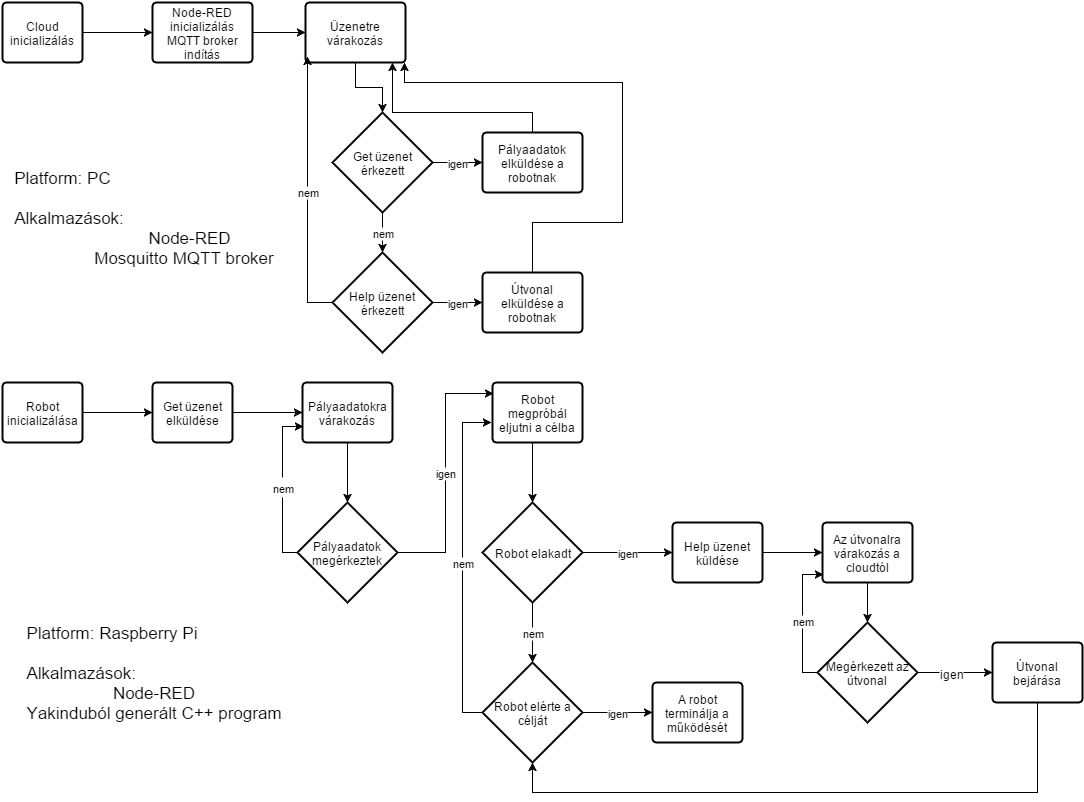

The diagram above was exported from draw.io. Its source (the exported page's mxGraphModel, read from the mxfile embedded in the PNG):
<mxGraphModel dx="880" dy="424" grid="1" gridSize="10" guides="1" tooltips="1" connect="1" arrows="1" fold="1" page="1" pageScale="1" pageWidth="826" pageHeight="1169" background="#ffffff" math="0">
  <root>
    <mxCell id="0" />
    <mxCell id="1" parent="0" />
    <mxCell id="4" value="" style="edgeStyle=orthogonalEdgeStyle;rounded=0;html=1;" edge="1" parent="1" source="2" target="3">
      <mxGeometry relative="1" as="geometry" />
    </mxCell>
    <mxCell id="2" value="Cloud inicializálás" style="strokeWidth=2;html=1;shape=mxgraph.flowchart.process;whiteSpace=wrap;" vertex="1" parent="1">
      <mxGeometry x="10" y="10" width="80" height="60" as="geometry" />
    </mxCell>
    <mxCell id="6" style="edgeStyle=orthogonalEdgeStyle;rounded=0;html=1;" edge="1" parent="1" source="3" target="5">
      <mxGeometry relative="1" as="geometry" />
    </mxCell>
    <mxCell id="3" value="Node-RED inicializálás&lt;div&gt;MQTT broker indítás&lt;/div&gt;" style="strokeWidth=2;html=1;shape=mxgraph.flowchart.process;whiteSpace=wrap;" vertex="1" parent="1">
      <mxGeometry x="160" y="10" width="100" height="60" as="geometry" />
    </mxCell>
    <mxCell id="8" style="edgeStyle=orthogonalEdgeStyle;rounded=0;html=1;entryX=0.5;entryY=0;entryPerimeter=0;" edge="1" parent="1" source="5" target="7">
      <mxGeometry relative="1" as="geometry" />
    </mxCell>
    <mxCell id="5" value="Üzenetre várakozás" style="strokeWidth=2;html=1;shape=mxgraph.flowchart.process;whiteSpace=wrap;" vertex="1" parent="1">
      <mxGeometry x="313" y="10" width="100" height="60" as="geometry" />
    </mxCell>
    <object label="igen" igen="" id="10">
      <mxCell style="edgeStyle=orthogonalEdgeStyle;rounded=0;html=1;" edge="1" parent="1" source="7" target="9">
        <mxGeometry relative="1" as="geometry" />
      </mxCell>
    </object>
    <mxCell id="13" value="nem" style="edgeStyle=orthogonalEdgeStyle;rounded=0;html=1;entryX=0.5;entryY=0;entryPerimeter=0;" edge="1" parent="1" source="7" target="11">
      <mxGeometry relative="1" as="geometry" />
    </mxCell>
    <mxCell id="7" value="Get üzenet érkezett" style="strokeWidth=2;html=1;shape=mxgraph.flowchart.decision;whiteSpace=wrap;" vertex="1" parent="1">
      <mxGeometry x="340" y="120" width="100" height="100" as="geometry" />
    </mxCell>
    <mxCell id="16" style="edgeStyle=orthogonalEdgeStyle;rounded=0;html=1;" edge="1" parent="1" source="9" target="5">
      <mxGeometry relative="1" as="geometry">
        <Array as="points">
          <mxPoint x="540" y="120" />
          <mxPoint x="400" y="120" />
        </Array>
      </mxGeometry>
    </mxCell>
    <mxCell id="9" value="Pályaadatok elküldése a robotnak" style="strokeWidth=2;html=1;shape=mxgraph.flowchart.process;whiteSpace=wrap;" vertex="1" parent="1">
      <mxGeometry x="490" y="140" width="100" height="60" as="geometry" />
    </mxCell>
    <mxCell id="15" value="igen" style="edgeStyle=orthogonalEdgeStyle;rounded=0;html=1;entryX=0;entryY=0.5;entryPerimeter=0;" edge="1" parent="1" source="11" target="14">
      <mxGeometry relative="1" as="geometry" />
    </mxCell>
    <mxCell id="18" value="nem" style="edgeStyle=orthogonalEdgeStyle;rounded=0;html=1;entryX=0.02;entryY=0.9;entryPerimeter=0;" edge="1" parent="1" source="11" target="5">
      <mxGeometry relative="1" as="geometry">
        <Array as="points">
          <mxPoint x="315" y="310" />
        </Array>
      </mxGeometry>
    </mxCell>
    <mxCell id="11" value="Help üzenet érkezett" style="strokeWidth=2;html=1;shape=mxgraph.flowchart.decision;whiteSpace=wrap;" vertex="1" parent="1">
      <mxGeometry x="340" y="260" width="100" height="100" as="geometry" />
    </mxCell>
    <mxCell id="17" style="edgeStyle=orthogonalEdgeStyle;rounded=0;html=1;" edge="1" parent="1" source="14">
      <mxGeometry relative="1" as="geometry">
        <mxPoint x="412" y="70" as="targetPoint" />
        <Array as="points">
          <mxPoint x="540" y="230" />
          <mxPoint x="630" y="230" />
          <mxPoint x="630" y="90" />
          <mxPoint x="412" y="90" />
        </Array>
      </mxGeometry>
    </mxCell>
    <mxCell id="14" value="Útvonal elküldése a robotnak" style="strokeWidth=2;html=1;shape=mxgraph.flowchart.process;whiteSpace=wrap;" vertex="1" parent="1">
      <mxGeometry x="490" y="280" width="100" height="60" as="geometry" />
    </mxCell>
    <mxCell id="26" style="edgeStyle=orthogonalEdgeStyle;rounded=0;html=1;entryX=0;entryY=0.5;entryPerimeter=0;" edge="1" parent="1" source="23" target="25">
      <mxGeometry relative="1" as="geometry" />
    </mxCell>
    <mxCell id="23" value="Robot inicializálása" style="strokeWidth=2;html=1;shape=mxgraph.flowchart.process;whiteSpace=wrap;" vertex="1" parent="1">
      <mxGeometry x="10" y="390" width="80" height="60" as="geometry" />
    </mxCell>
    <mxCell id="28" style="edgeStyle=orthogonalEdgeStyle;rounded=0;html=1;entryX=0;entryY=0.5;entryPerimeter=0;" edge="1" parent="1" source="25" target="27">
      <mxGeometry relative="1" as="geometry" />
    </mxCell>
    <mxCell id="25" value="Get üzenet elküldése" style="strokeWidth=2;html=1;shape=mxgraph.flowchart.process;whiteSpace=wrap;" vertex="1" parent="1">
      <mxGeometry x="160" y="390" width="80" height="60" as="geometry" />
    </mxCell>
    <mxCell id="30" style="edgeStyle=orthogonalEdgeStyle;rounded=0;html=1;entryX=0.5;entryY=0;entryPerimeter=0;" edge="1" parent="1" source="27" target="29">
      <mxGeometry relative="1" as="geometry" />
    </mxCell>
    <mxCell id="27" value="Pályaadatokra várakozás" style="strokeWidth=2;html=1;shape=mxgraph.flowchart.process;whiteSpace=wrap;" vertex="1" parent="1">
      <mxGeometry x="310" y="390" width="90" height="60" as="geometry" />
    </mxCell>
    <mxCell id="33" value="igen" style="edgeStyle=orthogonalEdgeStyle;rounded=0;html=1;entryX=0.009;entryY=0.187;entryPerimeter=0;" edge="1" parent="1" source="29" target="32">
      <mxGeometry relative="1" as="geometry">
        <mxPoint x="499" y="403" as="targetPoint" />
        <Array as="points">
          <mxPoint x="453" y="560" />
          <mxPoint x="453" y="401" />
        </Array>
      </mxGeometry>
    </mxCell>
    <mxCell id="70" value="&lt;font style=&quot;font-size: 11px&quot;&gt;nem&lt;/font&gt;" style="edgeStyle=orthogonalEdgeStyle;rounded=0;html=1;entryX=0.011;entryY=0.733;entryPerimeter=0;fontSize=17;" edge="1" parent="1" source="29" target="27">
      <mxGeometry relative="1" as="geometry">
        <Array as="points">
          <mxPoint x="290" y="560" />
          <mxPoint x="290" y="434" />
        </Array>
      </mxGeometry>
    </mxCell>
    <mxCell id="29" value="Pályaadatok megérkeztek" style="strokeWidth=2;html=1;shape=mxgraph.flowchart.decision;whiteSpace=wrap;" vertex="1" parent="1">
      <mxGeometry x="305" y="510" width="100" height="100" as="geometry" />
    </mxCell>
    <mxCell id="37" value="" style="edgeStyle=orthogonalEdgeStyle;rounded=0;html=1;" edge="1" parent="1" source="32" target="36">
      <mxGeometry relative="1" as="geometry">
        <Array as="points">
          <mxPoint x="540" y="460" />
          <mxPoint x="540" y="460" />
        </Array>
      </mxGeometry>
    </mxCell>
    <mxCell id="32" value="Robot megpróbál eljutni a célba" style="strokeWidth=2;html=1;shape=mxgraph.flowchart.process;whiteSpace=wrap;" vertex="1" parent="1">
      <mxGeometry x="500" y="390" width="90" height="60" as="geometry" />
    </mxCell>
    <mxCell id="39" value="igen" style="edgeStyle=orthogonalEdgeStyle;rounded=0;html=1;" edge="1" parent="1" source="36" target="38">
      <mxGeometry relative="1" as="geometry" />
    </mxCell>
    <mxCell id="41" value="nem" style="edgeStyle=orthogonalEdgeStyle;rounded=0;html=1;" edge="1" parent="1" source="36">
      <mxGeometry relative="1" as="geometry">
        <mxPoint x="540" y="670" as="targetPoint" />
      </mxGeometry>
    </mxCell>
    <mxCell id="36" value="Robot elakadt" style="strokeWidth=2;html=1;shape=mxgraph.flowchart.decision;whiteSpace=wrap;" vertex="1" parent="1">
      <mxGeometry x="490" y="510" width="100" height="100" as="geometry" />
    </mxCell>
    <mxCell id="45" value="" style="edgeStyle=orthogonalEdgeStyle;rounded=0;html=1;" edge="1" parent="1" source="38" target="44">
      <mxGeometry relative="1" as="geometry" />
    </mxCell>
    <mxCell id="38" value="Help üzenet küldése" style="strokeWidth=2;html=1;shape=mxgraph.flowchart.process;whiteSpace=wrap;" vertex="1" parent="1">
      <mxGeometry x="680" y="530" width="90" height="60" as="geometry" />
    </mxCell>
    <mxCell id="54" value="igen" style="edgeStyle=orthogonalEdgeStyle;rounded=0;html=1;" edge="1" parent="1" source="43" target="53">
      <mxGeometry relative="1" as="geometry" />
    </mxCell>
    <mxCell id="55" value="nem" style="edgeStyle=orthogonalEdgeStyle;rounded=0;html=1;" edge="1" parent="1" source="43">
      <mxGeometry relative="1" as="geometry">
        <mxPoint x="499" y="430" as="targetPoint" />
        <Array as="points">
          <mxPoint x="470" y="720" />
          <mxPoint x="470" y="430" />
        </Array>
      </mxGeometry>
    </mxCell>
    <mxCell id="43" value="Robot elérte a célját" style="strokeWidth=2;html=1;shape=mxgraph.flowchart.decision;whiteSpace=wrap;" vertex="1" parent="1">
      <mxGeometry x="490" y="670" width="100" height="100" as="geometry" />
    </mxCell>
    <mxCell id="47" value="" style="edgeStyle=orthogonalEdgeStyle;rounded=0;html=1;" edge="1" parent="1" source="44" target="46">
      <mxGeometry relative="1" as="geometry" />
    </mxCell>
    <mxCell id="44" value="Az útvonalra várakozás a cloudtól" style="strokeWidth=2;html=1;shape=mxgraph.flowchart.process;whiteSpace=wrap;" vertex="1" parent="1">
      <mxGeometry x="830" y="530" width="90" height="60" as="geometry" />
    </mxCell>
    <mxCell id="49" value="" style="edgeStyle=orthogonalEdgeStyle;rounded=0;html=1;" edge="1" parent="1" source="46" target="48">
      <mxGeometry relative="1" as="geometry" />
    </mxCell>
    <mxCell id="50" value="igen" style="text;html=1;resizable=0;points=[];;align=center;verticalAlign=middle;labelBackgroundColor=#ffffff;" vertex="1" connectable="0" parent="49">
      <mxGeometry x="-0.12" relative="1" as="geometry">
        <mxPoint as="offset" />
      </mxGeometry>
    </mxCell>
    <mxCell id="56" value="nem" style="edgeStyle=orthogonalEdgeStyle;rounded=0;html=1;entryX=0.01;entryY=0.86;entryPerimeter=0;" edge="1" parent="1" source="46" target="44">
      <mxGeometry relative="1" as="geometry">
        <mxPoint x="826" y="581" as="targetPoint" />
        <Array as="points">
          <mxPoint x="810" y="680" />
          <mxPoint x="810" y="582" />
        </Array>
      </mxGeometry>
    </mxCell>
    <mxCell id="46" value="Megérkezett az útvonal" style="strokeWidth=2;html=1;shape=mxgraph.flowchart.decision;whiteSpace=wrap;" vertex="1" parent="1">
      <mxGeometry x="825" y="630" width="100" height="100" as="geometry" />
    </mxCell>
    <mxCell id="51" style="edgeStyle=orthogonalEdgeStyle;rounded=0;html=1;" edge="1" parent="1" source="48">
      <mxGeometry relative="1" as="geometry">
        <mxPoint x="540" y="770" as="targetPoint" />
        <Array as="points">
          <mxPoint x="1045" y="800" />
          <mxPoint x="540" y="800" />
        </Array>
      </mxGeometry>
    </mxCell>
    <mxCell id="48" value="Útvonal bejárása" style="strokeWidth=2;html=1;shape=mxgraph.flowchart.process;whiteSpace=wrap;" vertex="1" parent="1">
      <mxGeometry x="1000" y="650" width="90" height="60" as="geometry" />
    </mxCell>
    <mxCell id="53" value="A robot terminálja a működését" style="strokeWidth=2;html=1;shape=mxgraph.flowchart.process;whiteSpace=wrap;" vertex="1" parent="1">
      <mxGeometry x="660" y="690" width="90" height="60" as="geometry" />
    </mxCell>
    <mxCell id="67" value="&lt;div style=&quot;text-align: left&quot;&gt;&lt;span style=&quot;line-height: 1.2&quot;&gt;Platform: PC&lt;/span&gt;&lt;/div&gt;&lt;div style=&quot;text-align: left&quot;&gt;&lt;span style=&quot;line-height: 1.2&quot;&gt;&lt;br&gt;&lt;/span&gt;&lt;/div&gt;&lt;div style=&quot;text-align: left&quot;&gt;Alkalmazások:&amp;nbsp;&lt;/div&gt;&lt;blockquote style=&quot;margin: 0 0 0 40px ; border: none ; padding: 0px&quot;&gt;&lt;blockquote style=&quot;margin: 0 0 0 40px ; border: none ; padding: 0px&quot;&gt;&lt;blockquote style=&quot;margin: 0 0 0 40px ; border: none ; padding: 0px&quot;&gt;&lt;div style=&quot;text-align: left&quot;&gt;&lt;span style=&quot;line-height: 1.2 ; text-align: center&quot;&gt;&amp;nbsp; &amp;nbsp;Node-RED&lt;/span&gt;&lt;/div&gt;&lt;/blockquote&gt;&lt;/blockquote&gt;&lt;/blockquote&gt;&lt;blockquote style=&quot;margin: 0 0 0 40px ; border: none ; padding: 0px&quot;&gt;&lt;blockquote style=&quot;margin: 0 0 0 40px ; border: none ; padding: 0px&quot;&gt;&lt;div&gt;Mosquitto MQTT broker&lt;/div&gt;&lt;/blockquote&gt;&lt;/blockquote&gt;" style="text;html=1;strokeColor=none;fillColor=none;align=center;verticalAlign=middle;whiteSpace=wrap;overflow=hidden;fontSize=17;" vertex="1" parent="1">
      <mxGeometry x="10" y="170" width="280" height="110" as="geometry" />
    </mxCell>
    <mxCell id="73" value="&lt;div style=&quot;text-align: left&quot;&gt;&lt;span style=&quot;line-height: 1.2&quot;&gt;Platform: Raspberry Pi&lt;/span&gt;&lt;/div&gt;&lt;div style=&quot;text-align: left&quot;&gt;&lt;span style=&quot;line-height: 1.2&quot;&gt;&lt;br&gt;&lt;/span&gt;&lt;/div&gt;&lt;div style=&quot;text-align: left&quot;&gt;Alkalmazások:&amp;nbsp;&lt;/div&gt;&lt;div style=&quot;text-align: center&quot;&gt;Node-RED&lt;/div&gt;&lt;div style=&quot;text-align: center&quot;&gt;Yakinduból generált C++ program&lt;/div&gt;" style="text;html=1;strokeColor=none;fillColor=none;align=center;verticalAlign=middle;whiteSpace=wrap;overflow=hidden;fontSize=17;" vertex="1" parent="1">
      <mxGeometry x="20" y="625" width="280" height="110" as="geometry" />
    </mxCell>
  </root>
</mxGraphModel>